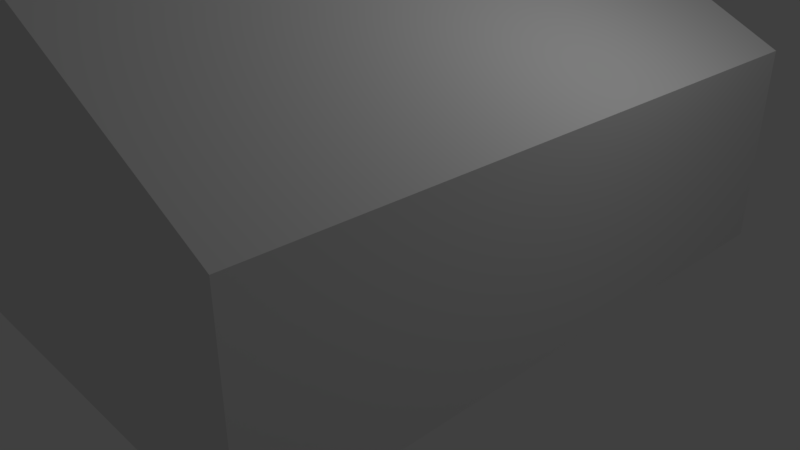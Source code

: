 # Source: house.blend  (saved by Blender 2.79.0; exported with 4.5.12 LTS)
import bpy
from mathutils import Matrix  # noqa: F401  (used for matrix-valued properties, if any)

bpy.ops.wm.read_factory_settings(use_empty=True)
scene = bpy.context.scene
scene.name = 'Scene'

# ---- collections
col_collection_1 = bpy.data.collections.new('Collection 1'); scene.collection.children.link(col_collection_1)

# ---- materials (node trees are filled in below, after node groups)
mat_material = bpy.data.materials.new('Material')
mat_material.alpha_threshold = 0.0
mat_material.use_transparent_shadow = False
mat_material.roughness = 0.5
mat_material.specular_intensity = 0.025
mat_material.line_color = (0.0, 0.0, 0.0, 1.0)

# ---- material node trees

# ---- world
world_world = bpy.data.worlds.new('World'); scene.world = world_world
world_world.color = (0.05088, 0.05088, 0.05088)
world_world.use_sun_shadow = False
world_world.sun_shadow_jitter_overblur = 0.0
world_world.cycles.sampling_method = 'MANUAL'

# ---- cameras
cam_camera = bpy.data.cameras.new('Camera')
cam_camera.clip_end = 100.0
cam_camera.lens = 35.0
cam_camera.sensor_width = 32.0
cam_camera.sensor_height = 18.0
cam_camera.ortho_scale = 7.314
cam_camera.dof.focus_distance = 0.0
cam_camera.dof.aperture_fstop = 128.0

# ---- lights
light_lamp = bpy.data.lights.new('Lamp', 'POINT')
light_lamp.transmission_factor = 0.0
light_lamp.cutoff_distance = 30.0
light_lamp.energy = 100.0
light_lamp.shadow_buffer_clip_start = 1.001
light_lamp.shadow_soft_size = 0.1
light_lamp.shadow_maximum_resolution = 0.006
light_lamp.use_absolute_resolution = True

# ---- meshes
me_mesh = bpy.data.meshes.new('Mesh')
me_mesh.from_pydata([(3.0, 4.0, -1.0), (3.0, -4.0, -1.0), (-3.0, -4.0, -1.0), (-3.0, 4.0, -1.0), (3.0, 4.0, 1.5), (3.0, -4.0, 1.5), (-3.0, -4.0, 1.5), (-3.0, 4.0, 1.5), (-2.384e-07, 4.0, 3.0), (0.0, -4.0, 3.0), (0.1488, 0.06422, -0.8648), (0.4799, 1.311, 0.2982), (-0.7813, 0.9409, -1.649)], [], [(8, 7, 6, 9), (0, 4, 5, 1), (1, 5, 9, 6, 2), (2, 6, 7, 3), (4, 0, 3, 7, 8), (4, 8, 9, 5)])
me_mesh.materials.append(mat_material)
me_mesh.use_remesh_preserve_volume = False
me_mesh.use_remesh_preserve_attributes = False
me_mesh.use_mirror_vertex_groups = False
me_mesh.update()

# ---- objects
ob_house = bpy.data.objects.new('House', me_mesh)
ob_lamp = bpy.data.objects.new('Lamp', light_lamp)
ob_camera = bpy.data.objects.new('Camera', cam_camera)

# ---- transforms, parenting, visibility, modifiers, constraints
ob_house.location = (0.0, 0.0, 0.0)
ob_house.delta_location = (0.0, 0.0, 1.0)
ob_house.lock_rotations_4d = False
ob_house.empty_display_type = 'ARROWS'
ob_house.lineart.crease_threshold = 0.0
ob_lamp.location = (4.076, 1.005, 5.904)
ob_lamp.rotation_euler = (0.6503, 0.05522, 1.866)
ob_lamp.lock_rotations_4d = False
ob_lamp.empty_display_type = 'ARROWS'
ob_lamp.color = (0.0, 0.0, 0.0, 0.0)
ob_lamp.lineart.crease_threshold = 0.0
ob_camera.location = (7.481, -6.508, 5.344)
ob_camera.rotation_euler = (1.109, 0.0, 0.8149)
ob_camera.lock_rotations_4d = False
ob_camera.empty_display_type = 'ARROWS'
ob_camera.color = (0.0, 0.0, 0.0, 0.0)
ob_camera.display_type = 'WIRE'
ob_camera.lineart.crease_threshold = 0.0

# ---- collection membership
col_collection_1.objects.link(ob_house)
col_collection_1.objects.link(ob_lamp)
col_collection_1.objects.link(ob_camera)

# ---- scene / render settings (as saved in the file)
scene.camera = ob_camera
scene.frame_start = 1; scene.frame_end = 250; scene.frame_set(1)
scene.render.engine = 'BLENDER_EEVEE_NEXT'
scene.render.resolution_percentage = 50
scene.render.dither_intensity = 0.0
scene.cycles.use_denoising = False
scene.cycles.samples = 128
scene.cycles.sampling_pattern = 'TABULATED_SOBOL'
scene.cycles.use_adaptive_sampling = False
scene.cycles.use_light_tree = False
scene.cycles.blur_glossy = 0.0
scene.cycles.sample_clamp_indirect = 0.0
scene.view_settings.view_transform = 'Standard'
bpy.context.view_layer.update()
